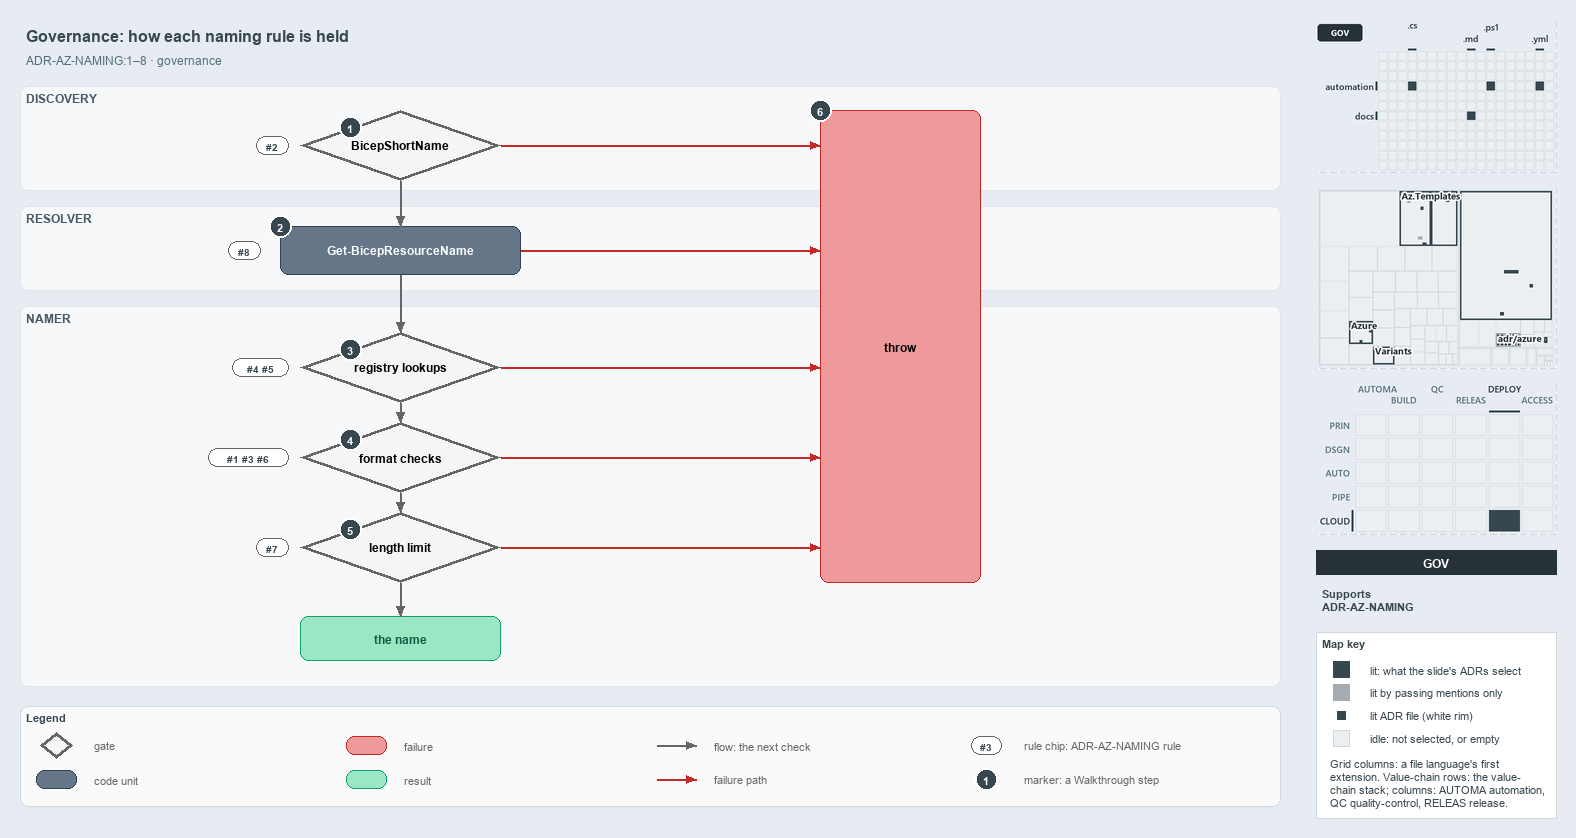

The diagram above was exported from draw.io. Its source (the exported page's mxGraphModel, read from the mxfile embedded in the PNG):
<mxGraphModel dx="1024" dy="768" grid="0" gridSize="10" guides="1" tooltips="1" connect="1" arrows="1" fold="1" page="1" pageScale="1" pageWidth="1572" pageHeight="820" background="#E6ECF2" math="0" shadow="0">
  <root>
    <mxCell id="0" />
    <mxCell id="1" parent="0" />
    <mxCell id="title" value="Governance: how each naming rule is held" style="text;html=1;align=left;verticalAlign=middle;fontSize=16;fontStyle=1;fontColor=#37474F;" vertex="1" parent="1">
      <mxGeometry x="20" y="14" width="1260" height="30" as="geometry" />
    </mxCell>
    <mxCell id="subtitle" value="ADR-AZ-NAMING:1–8 · governance" style="text;html=1;align=left;verticalAlign=middle;fontSize=12;fontColor=#546E7A;" vertex="1" parent="1">
      <mxGeometry x="20" y="44" width="1240" height="20" as="geometry" />
    </mxCell>
    <mxCell id="band-discovery" value="DISCOVERY" style="rounded=1;html=1;arcSize=3;fillColor=#F6F8FA;strokeColor=#E1E4E8;verticalAlign=top;align=left;spacingLeft=8;fontStyle=1;fontSize=12;fontColor=#455A64;" vertex="1" parent="1">
      <mxGeometry x="20" y="80" width="1260" height="104" as="geometry" />
    </mxCell>
    <mxCell id="band-resolver" value="RESOLVER" style="rounded=1;html=1;arcSize=3;fillColor=#F6F8FA;strokeColor=#E1E4E8;verticalAlign=top;align=left;spacingLeft=8;fontStyle=1;fontSize=12;fontColor=#455A64;" vertex="1" parent="1">
      <mxGeometry x="20" y="200" width="1260" height="84" as="geometry" />
    </mxCell>
    <mxCell id="band-namer" value="NAMER" style="rounded=1;html=1;arcSize=3;fillColor=#F6F8FA;strokeColor=#E1E4E8;verticalAlign=top;align=left;spacingLeft=8;fontStyle=1;fontSize=12;fontColor=#455A64;" vertex="1" parent="1">
      <mxGeometry x="20" y="300" width="1260" height="380" as="geometry" />
    </mxCell>
    <mxCell id="gate-shortname" value="&lt;b&gt;BicepShortName&lt;/b&gt;" style="rhombus;whiteSpace=wrap;html=1;fillColor=#f5f5f5;strokeColor=#666666;strokeWidth=3;fontSize=12;" vertex="1" parent="1">
      <mxGeometry x="300" y="104" width="200" height="70" as="geometry" />
    </mxCell>
    <mxCell id="gate-registry" value="&lt;b&gt;registry lookups&lt;/b&gt;" style="rhombus;whiteSpace=wrap;html=1;fillColor=#f5f5f5;strokeColor=#666666;strokeWidth=3;fontSize=12;" vertex="1" parent="1">
      <mxGeometry x="300" y="326" width="200" height="70" as="geometry" />
    </mxCell>
    <mxCell id="gate-format" value="&lt;b&gt;format checks&lt;/b&gt;" style="rhombus;whiteSpace=wrap;html=1;fillColor=#f5f5f5;strokeColor=#666666;strokeWidth=3;fontSize=12;" vertex="1" parent="1">
      <mxGeometry x="300" y="416" width="200" height="70" as="geometry" />
    </mxCell>
    <mxCell id="gate-limit" value="&lt;b&gt;length limit&lt;/b&gt;" style="rhombus;whiteSpace=wrap;html=1;fillColor=#f5f5f5;strokeColor=#666666;strokeWidth=3;fontSize=12;" vertex="1" parent="1">
      <mxGeometry x="300" y="506" width="200" height="70" as="geometry" />
    </mxCell>
    <mxCell id="resolver" value="&lt;b&gt;Get-BicepResourceName&lt;/b&gt;" style="rounded=1;whiteSpace=wrap;html=1;arcSize=20;fillColor=#647687;strokeColor=#314354;fontColor=#FFFFFF;fontSize=12;" vertex="1" parent="1">
      <mxGeometry x="280" y="220" width="240" height="48" as="geometry" />
    </mxCell>
    <mxCell id="throw" value="&lt;b&gt;throw&lt;/b&gt;" style="rounded=1;whiteSpace=wrap;html=1;arcSize=20;fillColor=#EF9A9A;strokeColor=#C62828;fontSize=12;" vertex="1" parent="1">
      <mxGeometry x="820" y="104" width="160" height="472" as="geometry" />
    </mxCell>
    <mxCell id="name" value="&lt;b&gt;the name&lt;/b&gt;" style="rounded=1;whiteSpace=wrap;html=1;arcSize=20;fillColor=#9BE7C4;strokeColor=#0E9F6E;fontColor=#0B5C43;fontSize=12;" vertex="1" parent="1">
      <mxGeometry x="300" y="610" width="200" height="44" as="geometry" />
    </mxCell>
    <mxCell id="rule-shortname" value="#2" style="rounded=1;arcSize=50;whiteSpace=wrap;html=1;fillColor=#FFFFFF;strokeColor=#666666;fontColor=#37474F;fontStyle=1;fontSize=10.5;" vertex="1" parent="1">
      <mxGeometry x="256" y="130" width="32" height="18" as="geometry" />
    </mxCell>
    <mxCell id="rule-registry" value="#4 #5" style="rounded=1;arcSize=50;whiteSpace=wrap;html=1;fillColor=#FFFFFF;strokeColor=#666666;fontColor=#37474F;fontStyle=1;fontSize=10.5;" vertex="1" parent="1">
      <mxGeometry x="232" y="352" width="56" height="18" as="geometry" />
    </mxCell>
    <mxCell id="rule-format" value="#1 #3 #6" style="rounded=1;arcSize=50;whiteSpace=wrap;html=1;fillColor=#FFFFFF;strokeColor=#666666;fontColor=#37474F;fontStyle=1;fontSize=10.5;" vertex="1" parent="1">
      <mxGeometry x="208" y="442" width="80" height="18" as="geometry" />
    </mxCell>
    <mxCell id="rule-limit" value="#7" style="rounded=1;arcSize=50;whiteSpace=wrap;html=1;fillColor=#FFFFFF;strokeColor=#666666;fontColor=#37474F;fontStyle=1;fontSize=10.5;" vertex="1" parent="1">
      <mxGeometry x="256" y="532" width="32" height="18" as="geometry" />
    </mxCell>
    <mxCell id="rule-resolver" value="#8" style="rounded=1;arcSize=50;whiteSpace=wrap;html=1;fillColor=#FFFFFF;strokeColor=#666666;fontColor=#37474F;fontStyle=1;fontSize=10.5;" vertex="1" parent="1">
      <mxGeometry x="228" y="235" width="32" height="18" as="geometry" />
    </mxCell>
    <mxCell id="p-edge-shortname-resolver-a" value="" style="text;html=1;strokeColor=none;fillColor=none;" vertex="1" parent="1">
      <mxGeometry x="400" y="174" width="1" height="1" as="geometry" />
    </mxCell>
    <mxCell id="p-edge-shortname-resolver-b" value="" style="text;html=1;strokeColor=none;fillColor=none;" vertex="1" parent="1">
      <mxGeometry x="400" y="220" width="1" height="1" as="geometry" />
    </mxCell>
    <mxCell id="edge-shortname-resolver" value="" style="edgeStyle=orthogonalEdgeStyle;rounded=1;html=1;fontSize=11;endArrow=block;strokeColor=#666666;" edge="1" parent="1" source="p-edge-shortname-resolver-a" target="p-edge-shortname-resolver-b">
      <mxGeometry relative="1" as="geometry" />
    </mxCell>
    <mxCell id="p-edge-resolver-registry-a" value="" style="text;html=1;strokeColor=none;fillColor=none;" vertex="1" parent="1">
      <mxGeometry x="400" y="268" width="1" height="1" as="geometry" />
    </mxCell>
    <mxCell id="p-edge-resolver-registry-b" value="" style="text;html=1;strokeColor=none;fillColor=none;" vertex="1" parent="1">
      <mxGeometry x="400" y="326" width="1" height="1" as="geometry" />
    </mxCell>
    <mxCell id="edge-resolver-registry" value="" style="edgeStyle=orthogonalEdgeStyle;rounded=1;html=1;fontSize=11;endArrow=block;strokeColor=#666666;" edge="1" parent="1" source="p-edge-resolver-registry-a" target="p-edge-resolver-registry-b">
      <mxGeometry relative="1" as="geometry" />
    </mxCell>
    <mxCell id="p-edge-registry-format-a" value="" style="text;html=1;strokeColor=none;fillColor=none;" vertex="1" parent="1">
      <mxGeometry x="400" y="396" width="1" height="1" as="geometry" />
    </mxCell>
    <mxCell id="p-edge-registry-format-b" value="" style="text;html=1;strokeColor=none;fillColor=none;" vertex="1" parent="1">
      <mxGeometry x="400" y="416" width="1" height="1" as="geometry" />
    </mxCell>
    <mxCell id="edge-registry-format" value="" style="edgeStyle=orthogonalEdgeStyle;rounded=1;html=1;fontSize=11;endArrow=block;strokeColor=#666666;" edge="1" parent="1" source="p-edge-registry-format-a" target="p-edge-registry-format-b">
      <mxGeometry relative="1" as="geometry" />
    </mxCell>
    <mxCell id="p-edge-format-limit-a" value="" style="text;html=1;strokeColor=none;fillColor=none;" vertex="1" parent="1">
      <mxGeometry x="400" y="486" width="1" height="1" as="geometry" />
    </mxCell>
    <mxCell id="p-edge-format-limit-b" value="" style="text;html=1;strokeColor=none;fillColor=none;" vertex="1" parent="1">
      <mxGeometry x="400" y="506" width="1" height="1" as="geometry" />
    </mxCell>
    <mxCell id="edge-format-limit" value="" style="edgeStyle=orthogonalEdgeStyle;rounded=1;html=1;fontSize=11;endArrow=block;strokeColor=#666666;" edge="1" parent="1" source="p-edge-format-limit-a" target="p-edge-format-limit-b">
      <mxGeometry relative="1" as="geometry" />
    </mxCell>
    <mxCell id="p-edge-limit-name-a" value="" style="text;html=1;strokeColor=none;fillColor=none;" vertex="1" parent="1">
      <mxGeometry x="400" y="576" width="1" height="1" as="geometry" />
    </mxCell>
    <mxCell id="p-edge-limit-name-b" value="" style="text;html=1;strokeColor=none;fillColor=none;" vertex="1" parent="1">
      <mxGeometry x="400" y="610" width="1" height="1" as="geometry" />
    </mxCell>
    <mxCell id="edge-limit-name" value="" style="edgeStyle=orthogonalEdgeStyle;rounded=1;html=1;fontSize=11;endArrow=block;strokeColor=#666666;" edge="1" parent="1" source="p-edge-limit-name-a" target="p-edge-limit-name-b">
      <mxGeometry relative="1" as="geometry" />
    </mxCell>
    <mxCell id="p-edge-shortname-throw-a" value="" style="text;html=1;strokeColor=none;fillColor=none;" vertex="1" parent="1">
      <mxGeometry x="500" y="139" width="1" height="1" as="geometry" />
    </mxCell>
    <mxCell id="p-edge-shortname-throw-b" value="" style="text;html=1;strokeColor=none;fillColor=none;" vertex="1" parent="1">
      <mxGeometry x="820" y="139" width="1" height="1" as="geometry" />
    </mxCell>
    <mxCell id="edge-shortname-throw" value="" style="edgeStyle=orthogonalEdgeStyle;rounded=1;html=1;fontSize=11;endArrow=block;strokeColor=#C62828;" edge="1" parent="1" source="p-edge-shortname-throw-a" target="p-edge-shortname-throw-b">
      <mxGeometry relative="1" as="geometry" />
    </mxCell>
    <mxCell id="p-edge-registry-throw-a" value="" style="text;html=1;strokeColor=none;fillColor=none;" vertex="1" parent="1">
      <mxGeometry x="500" y="361" width="1" height="1" as="geometry" />
    </mxCell>
    <mxCell id="p-edge-registry-throw-b" value="" style="text;html=1;strokeColor=none;fillColor=none;" vertex="1" parent="1">
      <mxGeometry x="820" y="361" width="1" height="1" as="geometry" />
    </mxCell>
    <mxCell id="edge-registry-throw" value="" style="edgeStyle=orthogonalEdgeStyle;rounded=1;html=1;fontSize=11;endArrow=block;strokeColor=#C62828;" edge="1" parent="1" source="p-edge-registry-throw-a" target="p-edge-registry-throw-b">
      <mxGeometry relative="1" as="geometry" />
    </mxCell>
    <mxCell id="p-edge-format-throw-a" value="" style="text;html=1;strokeColor=none;fillColor=none;" vertex="1" parent="1">
      <mxGeometry x="500" y="451" width="1" height="1" as="geometry" />
    </mxCell>
    <mxCell id="p-edge-format-throw-b" value="" style="text;html=1;strokeColor=none;fillColor=none;" vertex="1" parent="1">
      <mxGeometry x="820" y="451" width="1" height="1" as="geometry" />
    </mxCell>
    <mxCell id="edge-format-throw" value="" style="edgeStyle=orthogonalEdgeStyle;rounded=1;html=1;fontSize=11;endArrow=block;strokeColor=#C62828;" edge="1" parent="1" source="p-edge-format-throw-a" target="p-edge-format-throw-b">
      <mxGeometry relative="1" as="geometry" />
    </mxCell>
    <mxCell id="p-edge-limit-throw-a" value="" style="text;html=1;strokeColor=none;fillColor=none;" vertex="1" parent="1">
      <mxGeometry x="500" y="541" width="1" height="1" as="geometry" />
    </mxCell>
    <mxCell id="p-edge-limit-throw-b" value="" style="text;html=1;strokeColor=none;fillColor=none;" vertex="1" parent="1">
      <mxGeometry x="820" y="541" width="1" height="1" as="geometry" />
    </mxCell>
    <mxCell id="edge-limit-throw" value="" style="edgeStyle=orthogonalEdgeStyle;rounded=1;html=1;fontSize=11;endArrow=block;strokeColor=#C62828;" edge="1" parent="1" source="p-edge-limit-throw-a" target="p-edge-limit-throw-b">
      <mxGeometry relative="1" as="geometry" />
    </mxCell>
    <mxCell id="p-edge-resolver-throw-a" value="" style="text;html=1;strokeColor=none;fillColor=none;" vertex="1" parent="1">
      <mxGeometry x="520" y="244" width="1" height="1" as="geometry" />
    </mxCell>
    <mxCell id="p-edge-resolver-throw-b" value="" style="text;html=1;strokeColor=none;fillColor=none;" vertex="1" parent="1">
      <mxGeometry x="820" y="244" width="1" height="1" as="geometry" />
    </mxCell>
    <mxCell id="edge-resolver-throw" value="" style="edgeStyle=orthogonalEdgeStyle;rounded=1;html=1;fontSize=11;endArrow=block;strokeColor=#C62828;" edge="1" parent="1" source="p-edge-resolver-throw-a" target="p-edge-resolver-throw-b">
      <mxGeometry relative="1" as="geometry" />
    </mxCell>
    <mxCell id="mark-1" value="1" style="ellipse;html=1;fillColor=#37474F;strokeColor=#FFFFFF;strokeWidth=2;fontColor=#FFFFFF;fontStyle=1;fontSize=11;" vertex="1" parent="1">
      <mxGeometry x="339" y="110" width="22" height="22" as="geometry" />
    </mxCell>
    <mxCell id="mark-2" value="2" style="ellipse;html=1;fillColor=#37474F;strokeColor=#FFFFFF;strokeWidth=2;fontColor=#FFFFFF;fontStyle=1;fontSize=11;" vertex="1" parent="1">
      <mxGeometry x="269" y="209" width="22" height="22" as="geometry" />
    </mxCell>
    <mxCell id="mark-3" value="3" style="ellipse;html=1;fillColor=#37474F;strokeColor=#FFFFFF;strokeWidth=2;fontColor=#FFFFFF;fontStyle=1;fontSize=11;" vertex="1" parent="1">
      <mxGeometry x="339" y="332" width="22" height="22" as="geometry" />
    </mxCell>
    <mxCell id="mark-4" value="4" style="ellipse;html=1;fillColor=#37474F;strokeColor=#FFFFFF;strokeWidth=2;fontColor=#FFFFFF;fontStyle=1;fontSize=11;" vertex="1" parent="1">
      <mxGeometry x="339" y="422" width="22" height="22" as="geometry" />
    </mxCell>
    <mxCell id="mark-5" value="5" style="ellipse;html=1;fillColor=#37474F;strokeColor=#FFFFFF;strokeWidth=2;fontColor=#FFFFFF;fontStyle=1;fontSize=11;" vertex="1" parent="1">
      <mxGeometry x="339" y="512" width="22" height="22" as="geometry" />
    </mxCell>
    <mxCell id="mark-6" value="6" style="ellipse;html=1;fillColor=#37474F;strokeColor=#FFFFFF;strokeWidth=2;fontColor=#FFFFFF;fontStyle=1;fontSize=11;" vertex="1" parent="1">
      <mxGeometry x="809" y="93" width="22" height="22" as="geometry" />
    </mxCell>
    <mxCell id="legend" value="&lt;b&gt;Legend&lt;/b&gt;" style="rounded=1;whiteSpace=wrap;html=1;arcSize=6;fillColor=#FAFAFA;strokeColor=#CFD8DC;align=left;verticalAlign=top;spacing=8;fontSize=11;fontColor=#37474F;" vertex="1" parent="1">
      <mxGeometry x="20" y="700" width="1260" height="100" as="geometry" />
    </mxCell>
    <mxCell id="legend-1" value="" style="rhombus;whiteSpace=wrap;html=1;fillColor=#f5f5f5;strokeColor=#666666;strokeWidth=3;" vertex="1" parent="1">
      <mxGeometry x="40" y="726" width="32" height="26" as="geometry" />
    </mxCell>
    <mxCell id="legend-1-text" value="gate" style="text;html=1;align=left;verticalAlign=middle;fontSize=11;fontColor=#666666;" vertex="1" parent="1">
      <mxGeometry x="88" y="729" width="250" height="20" as="geometry" />
    </mxCell>
    <mxCell id="legend-2" value="" style="rounded=1;whiteSpace=wrap;html=1;arcSize=20;fillColor=#647687;strokeColor=#314354;fontColor=#FFFFFF;" vertex="1" parent="1">
      <mxGeometry x="36" y="764" width="40" height="18" as="geometry" />
    </mxCell>
    <mxCell id="legend-2-text" value="code unit" style="text;html=1;align=left;verticalAlign=middle;fontSize=11;fontColor=#666666;" vertex="1" parent="1">
      <mxGeometry x="88" y="763" width="250" height="20" as="geometry" />
    </mxCell>
    <mxCell id="legend-3" value="" style="rounded=1;whiteSpace=wrap;html=1;arcSize=20;fillColor=#EF9A9A;strokeColor=#C62828;" vertex="1" parent="1">
      <mxGeometry x="346" y="730" width="40" height="18" as="geometry" />
    </mxCell>
    <mxCell id="legend-3-text" value="failure" style="text;html=1;align=left;verticalAlign=middle;fontSize=11;fontColor=#666666;" vertex="1" parent="1">
      <mxGeometry x="398" y="729" width="250" height="20" as="geometry" />
    </mxCell>
    <mxCell id="legend-4" value="" style="rounded=1;whiteSpace=wrap;html=1;arcSize=20;fillColor=#9BE7C4;strokeColor=#0E9F6E;fontColor=#0B5C43;" vertex="1" parent="1">
      <mxGeometry x="346" y="764" width="40" height="18" as="geometry" />
    </mxCell>
    <mxCell id="legend-4-text" value="result" style="text;html=1;align=left;verticalAlign=middle;fontSize=11;fontColor=#666666;" vertex="1" parent="1">
      <mxGeometry x="398" y="763" width="250" height="20" as="geometry" />
    </mxCell>
    <mxCell id="legend-5-a" value="" style="text;html=1;strokeColor=none;fillColor=none;" vertex="1" parent="1">
      <mxGeometry x="656" y="739" width="1" height="1" as="geometry" />
    </mxCell>
    <mxCell id="legend-5-b" value="" style="text;html=1;strokeColor=none;fillColor=none;" vertex="1" parent="1">
      <mxGeometry x="696" y="739" width="1" height="1" as="geometry" />
    </mxCell>
    <mxCell id="legend-5" value="" style="edgeStyle=orthogonalEdgeStyle;rounded=1;html=1;endArrow=block;strokeColor=#666666;" edge="1" parent="1" source="legend-5-a" target="legend-5-b">
      <mxGeometry relative="1" as="geometry" />
    </mxCell>
    <mxCell id="legend-5-text" value="flow: the next check" style="text;html=1;align=left;verticalAlign=middle;fontSize=11;fontColor=#666666;" vertex="1" parent="1">
      <mxGeometry x="708" y="729" width="250" height="20" as="geometry" />
    </mxCell>
    <mxCell id="legend-6-a" value="" style="text;html=1;strokeColor=none;fillColor=none;" vertex="1" parent="1">
      <mxGeometry x="656" y="773" width="1" height="1" as="geometry" />
    </mxCell>
    <mxCell id="legend-6-b" value="" style="text;html=1;strokeColor=none;fillColor=none;" vertex="1" parent="1">
      <mxGeometry x="696" y="773" width="1" height="1" as="geometry" />
    </mxCell>
    <mxCell id="legend-6" value="" style="edgeStyle=orthogonalEdgeStyle;rounded=1;html=1;endArrow=block;strokeColor=#C62828;" edge="1" parent="1" source="legend-6-a" target="legend-6-b">
      <mxGeometry relative="1" as="geometry" />
    </mxCell>
    <mxCell id="legend-6-text" value="failure path" style="text;html=1;align=left;verticalAlign=middle;fontSize=11;fontColor=#666666;" vertex="1" parent="1">
      <mxGeometry x="708" y="763" width="250" height="20" as="geometry" />
    </mxCell>
    <mxCell id="legend-7" value="#3" style="rounded=1;arcSize=50;whiteSpace=wrap;html=1;fillColor=#FFFFFF;strokeColor=#666666;fontColor=#37474F;fontStyle=1;fontSize=10.5;" vertex="1" parent="1">
      <mxGeometry x="971" y="730" width="30" height="18" as="geometry" />
    </mxCell>
    <mxCell id="legend-7-text" value="rule chip: ADR-AZ-NAMING rule" style="text;html=1;align=left;verticalAlign=middle;fontSize=11;fontColor=#666666;" vertex="1" parent="1">
      <mxGeometry x="1018" y="729" width="250" height="20" as="geometry" />
    </mxCell>
    <mxCell id="legend-8" value="1" style="ellipse;html=1;fillColor=#37474F;strokeColor=#FFFFFF;strokeWidth=2;fontColor=#FFFFFF;fontStyle=1;fontSize=11;" vertex="1" parent="1">
      <mxGeometry x="975" y="762" width="22" height="22" as="geometry" />
    </mxCell>
    <mxCell id="legend-8-text" value="marker: a Walkthrough step" style="text;html=1;align=left;verticalAlign=middle;fontSize=11;fontColor=#666666;" vertex="1" parent="1">
      <mxGeometry x="1018" y="763" width="250" height="20" as="geometry" />
    </mxCell>
    <mxCell id="minimap-grid" value="" style="shape=image;html=1;imageAspect=0;aspect=fixed;verticalLabelPosition=bottom;strokeColor=#CFD8DC;dashed=1;fillColor=#FAFAFA;image=data:image/png,(base64 omitted: 8584 chars);" vertex="1" parent="1">
      <mxGeometry x="1316" y="16" width="240" height="150" as="geometry" />
    </mxCell>
    <mxCell id="minimap-tree" value="" style="shape=image;html=1;imageAspect=0;aspect=fixed;verticalLabelPosition=bottom;strokeColor=#CFD8DC;dashed=1;fillColor=#FAFAFA;image=data:image/png,(base64 omitted: 14980 chars);" vertex="1" parent="1">
      <mxGeometry x="1316" y="182" width="240" height="180" as="geometry" />
    </mxCell>
    <mxCell id="minimap-chain" value="" style="shape=image;html=1;imageAspect=0;aspect=fixed;verticalLabelPosition=bottom;strokeColor=#CFD8DC;dashed=1;fillColor=#FAFAFA;image=data:image/png,(base64 omitted: 13984 chars);" vertex="1" parent="1">
      <mxGeometry x="1316" y="378" width="240" height="150" as="geometry" />
    </mxCell>
    <mxCell id="lens-badge" value="GOV" style="rounded=0;whiteSpace=wrap;html=1;align=center;verticalAlign=middle;fontSize=12;fontStyle=1;fontColor=#FFFFFF;fillColor=#263238;strokeColor=none;" vertex="1" parent="1">
      <mxGeometry x="1316" y="544" width="240" height="24" as="geometry" />
    </mxCell>
    <mxCell id="supports" value="&lt;b&gt;Supports&lt;/b&gt;&lt;br&gt;ADR-AZ-NAMING" style="text;html=1;whiteSpace=wrap;align=left;verticalAlign=top;fontSize=11;fontColor=#37474F;" vertex="1" parent="1">
      <mxGeometry x="1316" y="576" width="240" height="38" as="geometry" />
    </mxCell>
    <mxCell id="mapkey" value="&lt;b&gt;Map key&lt;/b&gt;" style="rounded=0;whiteSpace=wrap;html=1;align=left;verticalAlign=top;fontSize=11;fontColor=#37474F;fillColor=#FFFFFF;strokeColor=#CFD8DC;spacingLeft=8;spacingTop=2;" vertex="1" parent="1">
      <mxGeometry x="1316" y="626" width="240" height="186" as="geometry" />
    </mxCell>
    <mxCell id="mapkey-lit" value="" style="rounded=0;html=1;fillColor=#37474F;strokeColor=#37474F;" vertex="1" parent="1">
      <mxGeometry x="1333.0" y="655.0" width="16" height="16" as="geometry" />
    </mxCell>
    <mxCell id="mapkey-lit-text" value="lit: what the slide's ADRs select" style="text;html=1;align=left;verticalAlign=middle;fontSize=11;fontColor=#37474F;" vertex="1" parent="1">
      <mxGeometry x="1364" y="653" width="184" height="20" as="geometry" />
    </mxCell>
    <mxCell id="mapkey-touched" value="" style="rounded=0;html=1;fillColor=#A4ACB0;strokeColor=#A4ACB0;" vertex="1" parent="1">
      <mxGeometry x="1333.0" y="678.0" width="16" height="16" as="geometry" />
    </mxCell>
    <mxCell id="mapkey-touched-text" value="lit by passing mentions only" style="text;html=1;align=left;verticalAlign=middle;fontSize=11;fontColor=#37474F;" vertex="1" parent="1">
      <mxGeometry x="1364" y="676" width="184" height="20" as="geometry" />
    </mxCell>
    <mxCell id="mapkey-adr" value="" style="rounded=0;html=1;fillColor=#37474F;strokeColor=#FFFFFF;strokeWidth=2;" vertex="1" parent="1">
      <mxGeometry x="1335.0" y="703.0" width="12" height="12" as="geometry" />
    </mxCell>
    <mxCell id="mapkey-adr-text" value="lit ADR file (white rim)" style="text;html=1;align=left;verticalAlign=middle;fontSize=11;fontColor=#37474F;" vertex="1" parent="1">
      <mxGeometry x="1364" y="699" width="184" height="20" as="geometry" />
    </mxCell>
    <mxCell id="mapkey-idle" value="" style="rounded=0;html=1;fillColor=#ECEFF1;strokeColor=#CFD8DC;" vertex="1" parent="1">
      <mxGeometry x="1333.0" y="724.0" width="16" height="16" as="geometry" />
    </mxCell>
    <mxCell id="mapkey-idle-text" value="idle: not selected, or empty" style="text;html=1;align=left;verticalAlign=middle;fontSize=11;fontColor=#37474F;" vertex="1" parent="1">
      <mxGeometry x="1364" y="722" width="184" height="20" as="geometry" />
    </mxCell>
    <mxCell id="mapkey-codes" value="Grid columns: a file language's first&lt;br&gt;extension. Value-chain rows: the value-&lt;br&gt;chain stack; columns: AUTOMA automation,&lt;br&gt;QC quality-control, RELEAS release." style="text;html=1;align=left;verticalAlign=top;whiteSpace=wrap;fontSize=11;fontColor=#37474F;" vertex="1" parent="1">
      <mxGeometry x="1324" y="746" width="224" height="60" as="geometry" />
    </mxCell>
  </root>
</mxGraphModel>